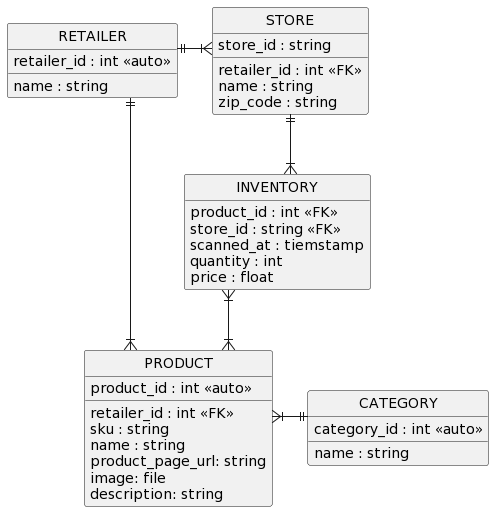

The diagram above was rendered by PlantUML. Its source (embedded in the PNG):
@startuml
hide circle
hide empty members
skinparam linetype ortho
entity RETAILER {
    retailer_id : int <<auto>>
    __
    name : string
}
entity STORE {
    store_id : string
    __
    retailer_id : int <<FK>>
    name : string
    zip_code : string
}
entity PRODUCT {
    product_id : int <<auto>>
    __
    retailer_id : int <<FK>>
    sku : string
    name : string
    product_page_url: string
    image: file
    description: string
}
entity CATEGORY {
    category_id : int <<auto>>
    __
    name : string
}
entity INVENTORY {
    product_id : int <<FK>>
    store_id : string <<FK>>
    scanned_at : tiemstamp
    quantity : int
    price : float
}
STORE ||--|{ INVENTORY
INVENTORY }|--|{ PRODUCT
PRODUCT }|--|| CATEGORY
RETAILER ||--|{ STORE
RETAILER ||--|{ PRODUCT
''' forcing the diagram layout
RETAILER -[hidden] STORE
PRODUCT -[hidden] CATEGORY
@enduml